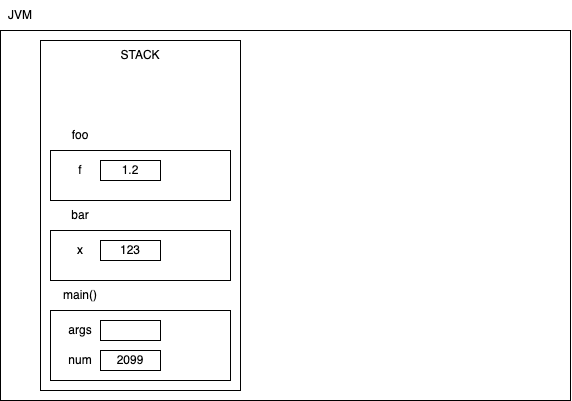

The diagram above was exported from draw.io. Its source (the exported page's mxGraphModel, read from the mxfile embedded in the PNG):
<mxGraphModel dx="826" dy="399" grid="1" gridSize="10" guides="1" tooltips="1" connect="1" arrows="1" fold="1" page="1" pageScale="1" pageWidth="827" pageHeight="1169" math="0" shadow="0">
  <root>
    <mxCell id="0" />
    <mxCell id="1" parent="0" />
    <mxCell id="2" value="" style="rounded=0;whiteSpace=wrap;html=1;" vertex="1" parent="1">
      <mxGeometry x="120" y="60" width="570" height="370" as="geometry" />
    </mxCell>
    <mxCell id="3" value="JVM" style="text;html=1;strokeColor=none;fillColor=none;align=center;verticalAlign=middle;whiteSpace=wrap;rounded=0;" vertex="1" parent="1">
      <mxGeometry x="120" y="30" width="40" height="30" as="geometry" />
    </mxCell>
    <mxCell id="4" value="" style="rounded=0;whiteSpace=wrap;html=1;" vertex="1" parent="1">
      <mxGeometry x="160" y="70" width="200" height="350" as="geometry" />
    </mxCell>
    <mxCell id="5" value="STACK" style="text;html=1;strokeColor=none;fillColor=none;align=center;verticalAlign=middle;whiteSpace=wrap;rounded=0;" vertex="1" parent="1">
      <mxGeometry x="160" y="70" width="200" height="30" as="geometry" />
    </mxCell>
    <mxCell id="6" value="" style="rounded=0;whiteSpace=wrap;html=1;" vertex="1" parent="1">
      <mxGeometry x="170" y="340" width="180" height="70" as="geometry" />
    </mxCell>
    <mxCell id="7" value="main()" style="text;html=1;strokeColor=none;fillColor=none;align=center;verticalAlign=middle;whiteSpace=wrap;rounded=0;" vertex="1" parent="1">
      <mxGeometry x="170" y="310" width="60" height="30" as="geometry" />
    </mxCell>
    <mxCell id="8" value="" style="rounded=0;whiteSpace=wrap;html=1;" vertex="1" parent="1">
      <mxGeometry x="220" y="350" width="60" height="20" as="geometry" />
    </mxCell>
    <mxCell id="9" value="args" style="text;html=1;strokeColor=none;fillColor=none;align=center;verticalAlign=middle;whiteSpace=wrap;rounded=0;" vertex="1" parent="1">
      <mxGeometry x="180" y="350" width="40" height="20" as="geometry" />
    </mxCell>
    <mxCell id="10" value="2099" style="rounded=0;whiteSpace=wrap;html=1;" vertex="1" parent="1">
      <mxGeometry x="220" y="380" width="60" height="20" as="geometry" />
    </mxCell>
    <mxCell id="11" value="num" style="text;html=1;strokeColor=none;fillColor=none;align=center;verticalAlign=middle;whiteSpace=wrap;rounded=0;" vertex="1" parent="1">
      <mxGeometry x="180" y="380" width="40" height="20" as="geometry" />
    </mxCell>
    <mxCell id="17" value="bar" style="text;html=1;strokeColor=none;fillColor=none;align=center;verticalAlign=middle;whiteSpace=wrap;rounded=0;" vertex="1" parent="1">
      <mxGeometry x="170" y="230" width="60" height="30" as="geometry" />
    </mxCell>
    <mxCell id="18" value="" style="rounded=0;whiteSpace=wrap;html=1;" vertex="1" parent="1">
      <mxGeometry x="170" y="260" width="180" height="50" as="geometry" />
    </mxCell>
    <mxCell id="19" value="x" style="text;html=1;strokeColor=none;fillColor=none;align=center;verticalAlign=middle;whiteSpace=wrap;rounded=0;" vertex="1" parent="1">
      <mxGeometry x="180" y="270" width="40" height="20" as="geometry" />
    </mxCell>
    <mxCell id="20" value="123" style="rounded=0;whiteSpace=wrap;html=1;" vertex="1" parent="1">
      <mxGeometry x="220" y="270" width="60" height="20" as="geometry" />
    </mxCell>
    <mxCell id="21" value="foo" style="text;html=1;strokeColor=none;fillColor=none;align=center;verticalAlign=middle;whiteSpace=wrap;rounded=0;" vertex="1" parent="1">
      <mxGeometry x="170" y="150" width="60" height="30" as="geometry" />
    </mxCell>
    <mxCell id="22" value="" style="rounded=0;whiteSpace=wrap;html=1;" vertex="1" parent="1">
      <mxGeometry x="170" y="180" width="180" height="50" as="geometry" />
    </mxCell>
    <mxCell id="23" value="f" style="text;html=1;strokeColor=none;fillColor=none;align=center;verticalAlign=middle;whiteSpace=wrap;rounded=0;" vertex="1" parent="1">
      <mxGeometry x="180" y="190" width="40" height="20" as="geometry" />
    </mxCell>
    <mxCell id="24" value="1.2" style="rounded=0;whiteSpace=wrap;html=1;" vertex="1" parent="1">
      <mxGeometry x="220" y="190" width="60" height="20" as="geometry" />
    </mxCell>
  </root>
</mxGraphModel>